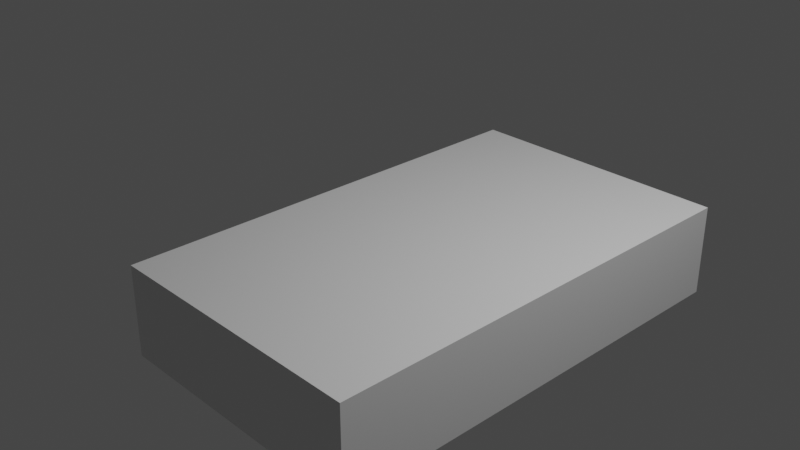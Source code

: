 # Source: Ground1.blend  (saved by Blender 2.91.10; exported with 4.5.12 LTS)
import bpy
from mathutils import Matrix  # noqa: F401  (used for matrix-valued properties, if any)

bpy.ops.wm.read_factory_settings(use_empty=True)
scene = bpy.context.scene
scene.name = 'Scene'

# ---- collections
col_collection = bpy.data.collections.new('Collection'); scene.collection.children.link(col_collection)

# ---- materials (node trees are filled in below, after node groups)
mat_material_001 = bpy.data.materials.new('Material.001')
mat_material_001.use_transparent_shadow = False

# ---- material node trees
mat_material_001.use_nodes = True; mat_material_001.node_tree.nodes.clear()
_N = mat_material_001.node_tree.nodes; _L = mat_material_001.node_tree.links
n0 = _N.new('ShaderNodeBsdfPrincipled'); n0.name = 'Principled BSDF'; n0.location = (10, 300)
n0.distribution = 'GGX'
n0.subsurface_method = 'BURLEY'
n0.inputs[3].default_value = 1.45
n0.inputs[27].default_value = (0.0, 0.0, 0.0, 1.0)
n0.inputs[28].default_value = 1.0
n1 = _N.new('ShaderNodeOutputMaterial'); n1.name = 'Material Output'; n1.location = (300, 300)
_L.new(n0.outputs[0], n1.inputs[0])
n1.is_active_output = True

# ---- world
world_world = bpy.data.worlds.new('World'); scene.world = world_world
world_world.use_nodes = True; world_world.node_tree.nodes.clear()
_N = world_world.node_tree.nodes; _L = world_world.node_tree.links
n0 = _N.new('ShaderNodeOutputWorld'); n0.name = 'World Output'; n0.location = (300, 300)
n1 = _N.new('ShaderNodeBackground'); n1.name = 'Background'; n1.location = (10, 300)
n1.inputs[0].default_value = (0.05088, 0.05088, 0.05088, 1.0)
_L.new(n1.outputs[0], n0.inputs[0])
n0.is_active_output = True
world_world.color = (0.05088, 0.05088, 0.05088)
world_world.use_sun_shadow = False
world_world.sun_shadow_jitter_overblur = 0.0

# ---- cameras
cam_camera = bpy.data.cameras.new('Camera')
cam_camera.clip_end = 100.0
cam_camera.ortho_scale = 7.314

# ---- lights
light_light = bpy.data.lights.new('Light', 'POINT')
light_light.transmission_factor = 0.0
light_light.energy = 1000.0
light_light.shadow_soft_size = 0.1
light_light.shadow_maximum_resolution = 0.006
light_light.use_absolute_resolution = True

# ---- meshes
me_ground1 = bpy.data.meshes.new('Ground1')
me_ground1.from_pydata([(2.0, 2.5, 0.0), (2.0, -2.5, 0.0), (2.0, 2.5, -1.0), (2.0, -2.5, -1.0), (-1.0, 2.5, 0.0), (-1.0, 2.5, -1.0), (-1.0, -2.5, 0.0), (-1.0, -2.5, -1.0)], [], [(0, 1, 2), (2, 1, 3), (4, 0, 5), (5, 0, 2), (6, 4, 7), (7, 4, 5), (1, 6, 3), (3, 6, 7), (6, 1, 4), (4, 1, 0), (3, 7, 2), (2, 7, 5)])
me_ground1.materials.append(mat_material_001)
me_ground1.use_remesh_fix_poles = True
me_ground1.use_remesh_preserve_attributes = False
me_ground1.use_mirror_vertex_groups = False
me_ground1.update()

# ---- objects
ob_light = bpy.data.objects.new('Light', light_light)
ob_camera = bpy.data.objects.new('Camera', cam_camera)
ob_ground1 = bpy.data.objects.new('Ground1', me_ground1)

# ---- transforms, parenting, visibility, modifiers, constraints
ob_light.location = (4.076, 1.005, 5.904)
ob_light.rotation_euler = (0.6503, 0.05522, 1.866)
ob_light.lock_rotations_4d = False
ob_light.empty_display_type = 'ARROWS'
ob_light.color = (0.0, 0.0, 0.0, 0.0)
ob_light.lineart.crease_threshold = 0.0
ob_camera.location = (7.359, -6.926, 4.958)
ob_camera.rotation_euler = (1.109, 0.0, 0.8149)
ob_camera.lock_rotations_4d = False
ob_camera.empty_display_type = 'ARROWS'
ob_camera.color = (0.0, 0.0, 0.0, 0.0)
ob_camera.display_type = 'WIRE'
ob_camera.lineart.crease_threshold = 0.0
ob_ground1.location = (0.0, 0.0, 0.0)
ob_ground1.lineart.crease_threshold = 0.0

# ---- collection membership
col_collection.objects.link(ob_light)
col_collection.objects.link(ob_camera)
col_collection.objects.link(ob_ground1)

# ---- scene / render settings (as saved in the file)
scene.camera = ob_camera
scene.frame_start = 1; scene.frame_end = 250; scene.frame_set(1)
scene.render.engine = 'BLENDER_EEVEE_NEXT'
scene.cycles.use_denoising = False
scene.cycles.samples = 128
scene.cycles.sampling_pattern = 'TABULATED_SOBOL'
scene.cycles.use_adaptive_sampling = False
scene.cycles.use_light_tree = False
scene.view_settings.view_transform = 'Filmic'
bpy.context.view_layer.update()

